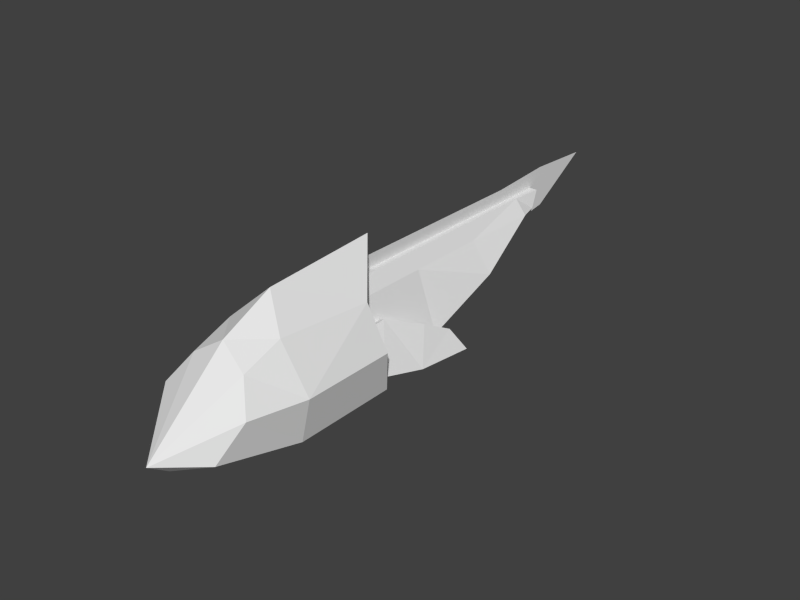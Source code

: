 # Source: cephignis.blend  (saved by Blender 2.67.0; exported with 4.5.12 LTS)
import bpy
from mathutils import Matrix  # noqa: F401  (used for matrix-valued properties, if any)

bpy.ops.wm.read_factory_settings(use_empty=True)
scene = bpy.context.scene
scene.name = 'Scene'

# ---- collections
col_collection_1 = bpy.data.collections.new('Collection 1'); scene.collection.children.link(col_collection_1)

# ---- world
world_world = bpy.data.worlds.new('World'); scene.world = world_world
world_world.color = (0.05088, 0.05088, 0.05088)
world_world.use_sun_shadow = False
world_world.sun_shadow_jitter_overblur = 0.0
world_world.cycles.sampling_method = 'MANUAL'
world_world.cycles.sample_map_resolution = 256

# ---- meshes
me_head = bpy.data.meshes.new('Head')
me_head.from_pydata([(-0.8, -1.0, -0.875), (-0.8, 0.25, -0.875), (0.8, 0.25, -0.875), (0.8, -1.0, -0.875), (-0.48, -1.0, 0.6), (-0.6, 0.125, 0.55), (0.6, 0.125, 0.55), (0.48, -1.0, 0.6), (-0.7, 0.0, -0.7), (0.7, 0.0, -0.7), (-0.35, -0.125, 0.325), (0.35, -0.125, 0.325), (0.0, 0.625, 1.2), (0.0, 0.25, -1.0), (0.0, -0.775, 1.075), (0.0, -1.0, -1.0), (0.0, 0.075, 0.825), (0.0, 0.0, -0.7), (0.0, 0.0, -0.005785), (0.0, -2.4, -0.5831), (0.7, -0.125, -0.005785), (-0.7, -0.125, -0.005785), (0.97, -1.0, -0.1322), (0.97, 0.125, -0.1322), (-0.97, -1.0, -0.1322), (-0.97, 0.125, -0.1322), (-0.5702, -1.95, -0.6551), (0.5702, -1.95, -0.6551), (-0.4752, -1.475, 0.3569), (0.4752, -1.475, 0.3569), (0.0, -1.4, 0.6549), (0.0, -2.15, -0.8291), (0.7778, -1.675, -0.09181), (-0.7778, -1.675, -0.09181)], [(26, 27)], [(24, 25, 0), (13, 1, 8), (23, 22, 3), (15, 3, 27), (15, 13, 2), (14, 12, 5), (18, 20, 9), (12, 6, 16), (23, 2, 9), (25, 5, 21), (2, 13, 9), (24, 0, 33), (0, 1, 13), (7, 6, 14), (21, 18, 8), (5, 12, 16), (6, 7, 22), (6, 23, 20), (1, 25, 8), (16, 11, 18), (10, 16, 18), (4, 5, 24), (7, 14, 30), (14, 4, 30), (22, 7, 29), (0, 15, 26), (3, 22, 32), (4, 24, 28), (28, 33, 19), (26, 31, 19), (33, 26, 19), (31, 27, 19), (30, 28, 19), (32, 29, 19), (29, 30, 19), (27, 32, 19), (25, 1, 0), (17, 13, 8), (2, 23, 3), (31, 15, 27), (3, 15, 2), (4, 14, 5), (17, 18, 9), (6, 11, 16), (20, 23, 9), (5, 10, 21), (13, 17, 9), (0, 26, 33), (15, 0, 13), (6, 12, 14), (18, 17, 8), (10, 5, 16), (23, 6, 22), (11, 6, 20), (25, 21, 8), (11, 20, 18), (21, 10, 18), (5, 25, 24), (29, 7, 30), (4, 28, 30), (32, 22, 29), (15, 31, 26), (27, 3, 32), (24, 33, 28)])
_uv = me_head.uv_layers.new(name='UVMap')
_uv.uv.foreach_set('vector', [0.1503, 0.8313, 0.2361, 0.836, 0.1476, 0.7721, 0.3883, 0.7819, 0.4544, 0.7981, 0.4393, 0.8192, 0.2363, 0.8361, 0.1505, 0.8313, 0.1478, 0.7722, 0.3585, 0.7015, 0.3572, 0.7647, 0.2802, 0.7472, 0.3585, 0.7015, 0.456, 0.7019, 0.4556, 0.7657, 0.1458, 0.9517, 0.2585, 0.9785, 0.2302, 0.8997, 0.3867, 0.8684, 0.3344, 0.8676, 0.3359, 0.8173, 0.3844, 0.9877, 0.3324, 0.9166, 0.3855, 0.9321, 0.3047, 0.8572, 0.3216, 0.7956, 0.3359, 0.8173, 0.469, 0.8603, 0.4391, 0.9186, 0.439, 0.8695, 0.3216, 0.7956, 0.3883, 0.7819, 0.3359, 0.8173, 0.1503, 0.8313, 0.1476, 0.7721, 0.1024, 0.8325, 0.3579, 0.6383, 0.456, 0.6383, 0.456, 0.7019, 0.1403, 0.8952, 0.2304, 0.8998, 0.146, 0.9517, 0.439, 0.8695, 0.3867, 0.8684, 0.4393, 0.8192, 0.4391, 0.9186, 0.3844, 0.9877, 0.3855, 0.9321, 0.2304, 0.8998, 0.1403, 0.8952, 0.1505, 0.8313, 0.3324, 0.9166, 0.3047, 0.8572, 0.3344, 0.8676, 0.4544, 0.7981, 0.469, 0.8603, 0.4393, 0.8192, 0.3855, 0.9321, 0.3577, 0.8926, 0.3867, 0.8684, 0.4147, 0.8937, 0.3855, 0.9321, 0.3867, 0.8684, 0.1401, 0.8951, 0.2302, 0.8997, 0.1503, 0.8313, 0.1403, 0.8952, 0.146, 0.9517, 0.09462, 0.9158, 0.1458, 0.9517, 0.1401, 0.8951, 0.09445, 0.9157, 0.1505, 0.8313, 0.1403, 0.8952, 0.107, 0.8733, 0.3579, 0.6383, 0.3585, 0.7015, 0.2807, 0.6549, 0.1478, 0.7722, 0.1505, 0.8313, 0.1025, 0.8326, 0.1401, 0.8951, 0.1503, 0.8313, 0.1068, 0.8732, 0.1068, 0.8732, 0.1024, 0.8325, 0.01544, 0.819, 0.2807, 0.6549, 0.2735, 0.701, 0.247, 0.7009, 0.1024, 0.8325, 0.07067, 0.7969, 0.01544, 0.819, 0.2735, 0.701, 0.2802, 0.7472, 0.247, 0.7009, 0.09445, 0.9157, 0.1068, 0.8732, 0.01544, 0.819, 0.1025, 0.8326, 0.107, 0.8733, 0.01562, 0.8191, 0.107, 0.8733, 0.09462, 0.9158, 0.01562, 0.8191, 0.07085, 0.7969, 0.1025, 0.8326, 0.01562, 0.8191, 0.2361, 0.836, 0.248, 0.7751, 0.1476, 0.7721, 0.3877, 0.8153, 0.3883, 0.7819, 0.4393, 0.8192, 0.2482, 0.7752, 0.2363, 0.8361, 0.1478, 0.7722, 0.2735, 0.701, 0.3585, 0.7015, 0.2802, 0.7472, 0.3572, 0.7647, 0.3585, 0.7015, 0.4556, 0.7657, 0.1401, 0.8951, 0.1458, 0.9517, 0.2302, 0.8997, 0.3877, 0.8153, 0.3867, 0.8684, 0.3359, 0.8173, 0.3324, 0.9166, 0.3577, 0.8926, 0.3855, 0.9321, 0.3344, 0.8676, 0.3047, 0.8572, 0.3359, 0.8173, 0.4391, 0.9186, 0.4147, 0.8937, 0.439, 0.8695, 0.3883, 0.7819, 0.3877, 0.8153, 0.3359, 0.8173, 0.1476, 0.7721, 0.07067, 0.7969, 0.1024, 0.8325, 0.3585, 0.7015, 0.3579, 0.6383, 0.456, 0.7019, 0.2304, 0.8998, 0.2587, 0.9786, 0.146, 0.9517, 0.3867, 0.8684, 0.3877, 0.8153, 0.4393, 0.8192, 0.4147, 0.8937, 0.4391, 0.9186, 0.3855, 0.9321, 0.2363, 0.8361, 0.2304, 0.8998, 0.1505, 0.8313, 0.3577, 0.8926, 0.3324, 0.9166, 0.3344, 0.8676, 0.469, 0.8603, 0.439, 0.8695, 0.4393, 0.8192, 0.3577, 0.8926, 0.3344, 0.8676, 0.3867, 0.8684, 0.439, 0.8695, 0.4147, 0.8937, 0.3867, 0.8684, 0.2302, 0.8997, 0.2361, 0.836, 0.1503, 0.8313, 0.107, 0.8733, 0.1403, 0.8952, 0.09462, 0.9158, 0.1401, 0.8951, 0.1068, 0.8732, 0.09445, 0.9157, 0.1025, 0.8326, 0.1505, 0.8313, 0.107, 0.8733, 0.3585, 0.7015, 0.2735, 0.701, 0.2807, 0.6549, 0.07085, 0.7969, 0.1478, 0.7722, 0.1025, 0.8326, 0.1503, 0.8313, 0.1024, 0.8325, 0.1068, 0.8732])
me_head.use_remesh_preserve_volume = False
me_head.use_remesh_preserve_attributes = False
me_head.use_mirror_vertex_groups = False
me_head.update()
me_armright = bpy.data.meshes.new('ArmRight')
me_armright.from_pydata([(-0.24, -0.02426, -1.673), (-0.24, 1.673, 0.02426), (0.24, 1.673, 0.02426), (0.24, -0.02426, -1.673), (-0.24, -0.4485, -0.4), (-0.24, 0.4, 0.4485), (0.24, 0.4, 0.4485), (0.24, -0.4485, -0.4), (-0.096, 1.63, -2.988), (-0.24, 2.988, -1.63), (0.24, 2.988, -1.63), (0.096, 1.63, -2.988), (0.0, 3.974, -4.205), (-0.1094, 3.873, -2.842), (0.1094, 3.873, -2.842)], [], [(4, 5, 1), (5, 6, 2), (6, 7, 2), (7, 4, 0), (3, 0, 8), (7, 6, 5), (2, 3, 11), (1, 2, 10), (0, 1, 9), (1, 5, 2), (0, 4, 1), (8, 9, 13), (9, 10, 14), (11, 8, 12), (12, 13, 14), (10, 11, 14), (3, 7, 0), (11, 3, 8), (4, 7, 5), (10, 2, 11), (9, 1, 10), (8, 0, 9), (12, 8, 13), (13, 9, 14), (11, 12, 14), (7, 3, 2)])
_uv = me_armright.uv_layers.new(name='UVMap')
_uv.uv.foreach_set('vector', [0.5293, 0.6849, 0.5293, 0.7774, 0.6219, 0.8237, 0.5065, 0.943, 0.5065, 0.906, 0.61, 0.906, 0.5289, 0.7769, 0.5289, 0.6844, 0.6214, 0.8232, 0.5137, 0.8944, 0.5137, 0.8574, 0.6171, 0.8574, 0.6171, 0.8944, 0.6171, 0.8574, 0.7801, 0.8685, 0.5661, 0.7763, 0.5661, 0.6838, 0.5291, 0.6838, 0.6214, 0.8232, 0.6214, 0.6381, 0.7838, 0.6566, 0.61, 0.943, 0.61, 0.906, 0.773, 0.906, 0.6219, 0.6386, 0.6219, 0.8237, 0.7838, 0.8052, 0.61, 0.943, 0.5065, 0.943, 0.61, 0.906, 0.6219, 0.6386, 0.5293, 0.6849, 0.6219, 0.8237, 0.7843, 0.6567, 0.7838, 0.8052, 0.8985, 0.787, 0.773, 0.943, 0.773, 0.906, 0.8887, 0.916, 0.7801, 0.8833, 0.7801, 0.8685, 0.9838, 0.8759, 0.9941, 0.9245, 0.8887, 0.9329, 0.8887, 0.916, 0.7834, 0.8051, 0.7838, 0.6566, 0.8981, 0.7868, 0.6171, 0.8944, 0.5137, 0.8944, 0.6171, 0.8574, 0.7801, 0.8833, 0.6171, 0.8944, 0.7801, 0.8685, 0.5291, 0.7763, 0.5661, 0.7763, 0.5291, 0.6838, 0.7834, 0.8051, 0.6214, 0.8232, 0.7838, 0.6566, 0.773, 0.943, 0.61, 0.943, 0.773, 0.906, 0.7843, 0.6567, 0.6219, 0.6386, 0.7838, 0.8052, 0.9787, 0.718, 0.7843, 0.6567, 0.8985, 0.787, 0.8887, 0.9329, 0.773, 0.943, 0.8887, 0.916, 0.7838, 0.6566, 0.9782, 0.7177, 0.8981, 0.7868, 0.5289, 0.6844, 0.6214, 0.6381, 0.6214, 0.8232])
me_armright.use_remesh_preserve_volume = False
me_armright.use_remesh_preserve_attributes = False
me_armright.use_mirror_vertex_groups = False
me_armright.update()
me_armleft = bpy.data.meshes.new('ArmLeft')
me_armleft.from_pydata([(-0.24, -0.02426, -1.673), (-0.24, 1.673, 0.02426), (0.24, 1.673, 0.02426), (0.24, -0.02426, -1.673), (-0.24, -0.4485, -0.4), (-0.24, 0.4, 0.4485), (0.24, 0.4, 0.4485), (0.24, -0.4485, -0.4), (-0.096, 1.63, -2.988), (-0.24, 2.988, -1.63), (0.24, 2.988, -1.63), (0.096, 1.63, -2.988), (0.0, 3.974, -4.205), (-0.1094, 3.873, -2.842), (0.1094, 3.873, -2.842)], [], [(4, 5, 1), (5, 6, 2), (6, 7, 2), (7, 4, 0), (3, 0, 8), (7, 6, 5), (2, 3, 11), (1, 2, 10), (0, 1, 9), (1, 5, 2), (0, 4, 1), (8, 9, 13), (9, 10, 14), (11, 8, 12), (12, 13, 14), (10, 11, 14), (3, 7, 0), (11, 3, 8), (4, 7, 5), (10, 2, 11), (9, 1, 10), (8, 0, 9), (12, 8, 13), (13, 9, 14), (11, 12, 14), (7, 3, 2)])
_uv = me_armleft.uv_layers.new(name='UVMap')
_uv.uv.foreach_set('vector', [0.5293, 0.6844, 0.5293, 0.7769, 0.6219, 0.8232, 0.5065, 0.943, 0.5065, 0.906, 0.61, 0.906, 0.5289, 0.7774, 0.5289, 0.6849, 0.6214, 0.8237, 0.5137, 0.8944, 0.5137, 0.8574, 0.6171, 0.8574, 0.6171, 0.8944, 0.6171, 0.8574, 0.7801, 0.8685, 0.5661, 0.6844, 0.5661, 0.7769, 0.5291, 0.7769, 0.6214, 0.8237, 0.6214, 0.6386, 0.7838, 0.6571, 0.61, 0.943, 0.61, 0.906, 0.773, 0.906, 0.6219, 0.6381, 0.6219, 0.8232, 0.7838, 0.8047, 0.61, 0.943, 0.5065, 0.943, 0.61, 0.906, 0.6219, 0.6381, 0.5293, 0.6844, 0.6219, 0.8232, 0.7843, 0.6562, 0.7838, 0.8047, 0.8985, 0.7865, 0.773, 0.943, 0.773, 0.906, 0.8887, 0.916, 0.7801, 0.8833, 0.7801, 0.8685, 0.9838, 0.8759, 0.9941, 0.9245, 0.8887, 0.9329, 0.8887, 0.916, 0.7834, 0.8056, 0.7838, 0.6571, 0.8981, 0.7873, 0.6171, 0.8944, 0.5137, 0.8944, 0.6171, 0.8574, 0.7801, 0.8833, 0.6171, 0.8944, 0.7801, 0.8685, 0.5291, 0.6844, 0.5661, 0.6844, 0.5291, 0.7769, 0.7834, 0.8056, 0.6214, 0.8237, 0.7838, 0.6571, 0.773, 0.943, 0.61, 0.943, 0.773, 0.906, 0.7843, 0.6562, 0.6219, 0.6381, 0.7838, 0.8047, 0.9787, 0.7174, 0.7843, 0.6562, 0.8985, 0.7865, 0.8887, 0.9329, 0.773, 0.943, 0.8887, 0.916, 0.7838, 0.6571, 0.9782, 0.7183, 0.8981, 0.7873, 0.5289, 0.6849, 0.6214, 0.6386, 0.6214, 0.8237])
me_armleft.use_remesh_preserve_volume = False
me_armleft.use_remesh_preserve_attributes = False
me_armleft.use_mirror_vertex_groups = False
me_armleft.update()
me_body = bpy.data.meshes.new('Body')
me_body.from_pydata([(-0.792, -1.327, -0.9933), (-0.792, 0.66, -0.9933), (0.792, 0.66, -0.9933), (0.792, -1.327, -0.9933), (-0.33, -1.327, 0.3267), (-0.33, 0.66, 0.3267), (0.33, 0.66, 0.3267), (0.33, -1.327, 0.3267), (-0.792, 1.993, -0.3267), (0.792, 1.993, -0.3267), (-0.33, 1.993, 0.3267), (0.33, 1.993, 0.3267), (-0.396, 3.327, 0.3267), (0.396, 3.327, 0.3267), (-0.132, -1.327, 0.66), (-0.132, 0.66, 0.66), (0.132, 0.66, 0.66), (0.132, -1.327, 0.66), (-0.132, 1.993, 0.66), (0.132, 1.993, 0.66), (-0.132, 3.327, 0.66), (0.132, 3.327, 0.66), (-0.2717, 3.66, 0.3267), (0.2717, 3.66, 0.3267), (-0.1848, 3.86, 0.66), (0.1848, 3.86, 0.66), (0.0, 0.66, -0.9933), (0.0, -1.327, 0.3267), (0.0, -1.327, -0.9933), (0.0, 1.993, -0.3267), (0.0, 1.993, 0.66), (0.0, -1.327, 0.66), (0.0, 3.327, 0.3267), (0.0, 0.66, 0.66), (0.0, 3.327, 0.66), (0.0, 3.66, 0.3267), (0.0, 3.86, 0.66), (0.0, 5.258, 0.9943), (0.0, 4.198, 0.1076), (0.0, 4.132, 1.061), (0.0, 0.6651, 0.961), (0.0, 3.665, 0.007619), (0.0, -0.6509, 0.961), (0.0, 3.032, 0.961)], [], [(4, 5, 1), (26, 1, 8), (6, 7, 3), (27, 4, 28), (28, 26, 2), (7, 6, 17), (29, 8, 12), (11, 13, 21), (6, 2, 9), (1, 5, 8), (10, 5, 15), (5, 4, 14), (30, 19, 21), (8, 10, 12), (33, 16, 19), (11, 9, 13), (31, 33, 15), (12, 10, 20), (12, 20, 22), (6, 11, 16), (27, 7, 17), (35, 22, 24), (21, 13, 23), (34, 21, 36), (32, 12, 22), (2, 26, 29), (7, 27, 28), (0, 1, 26), (9, 29, 13), (18, 30, 34), (15, 33, 30), (17, 16, 33), (4, 27, 14), (23, 35, 25), (20, 34, 36), (13, 32, 23), (35, 32, 41), (34, 43, 30), (30, 40, 33), (36, 39, 34), (36, 35, 38), (31, 33, 42), (0, 4, 1), (29, 26, 8), (2, 6, 3), (4, 0, 28), (3, 28, 2), (32, 29, 12), (19, 11, 21), (11, 6, 9), (5, 10, 8), (18, 10, 15), (15, 5, 14), (34, 30, 21), (30, 33, 19), (14, 31, 15), (10, 18, 20), (20, 24, 22), (6, 16, 17), (31, 27, 17), (36, 35, 24), (25, 21, 23), (21, 25, 36), (35, 32, 22), (9, 2, 29), (3, 7, 28), (28, 0, 26), (29, 32, 13), (20, 18, 34), (18, 15, 30), (31, 17, 33), (27, 31, 14), (35, 36, 25), (24, 20, 36), (32, 35, 23), (38, 35, 41), (39, 43, 34), (43, 40, 30), (37, 39, 36), (37, 36, 38), (33, 40, 42), (11, 19, 16)])
_uv = me_body.uv_layers.new(name='UVMap')
_uv.uv.foreach_set('vector', [0.09432, 0.1684, 0.3203, 0.1686, 0.3198, 0.00955, 0.3198, 0.3354, 0.3198, 0.2454, 0.4892, 0.2454, 0.3205, 0.1689, 0.09442, 0.1682, 0.09462, 0.00973, 0.1964, 0.1686, 0.1589, 0.1686, 0.1964, 0.01861, 0.09414, 0.3354, 0.3198, 0.3354, 0.3198, 0.4254, 0.09442, 0.1682, 0.3205, 0.1689, 0.09426, 0.2121, 0.4892, 0.3354, 0.4892, 0.2454, 0.6579, 0.2904, 0.4722, 0.171, 0.6238, 0.1689, 0.623, 0.2171, 0.3205, 0.1689, 0.3199, 0.009729, 0.4736, 0.0802, 0.3198, 0.00955, 0.3203, 0.1686, 0.4734, 0.07992, 0.4721, 0.1706, 0.3203, 0.1686, 0.32, 0.2128, 0.3203, 0.1686, 0.09432, 0.1684, 0.09426, 0.2123, 0.04053, 0.2251, 0.02553, 0.225, 0.02707, 0.0735, 0.4734, 0.07992, 0.4721, 0.1706, 0.6236, 0.1684, 0.03898, 0.3766, 0.02399, 0.3764, 0.02553, 0.225, 0.4722, 0.171, 0.4736, 0.0802, 0.6238, 0.1689, 0.04303, 0.6023, 0.04303, 0.3766, 0.05803, 0.3766, 0.6236, 0.1684, 0.4721, 0.1706, 0.6228, 0.2167, 0.6236, 0.1684, 0.6228, 0.2167, 0.6628, 0.1778, 0.3205, 0.1689, 0.4722, 0.171, 0.3201, 0.213, 0.1964, 0.1686, 0.2339, 0.1686, 0.2114, 0.2064, 0.6958, 0.3354, 0.6958, 0.3045, 0.7399, 0.3144, 0.623, 0.2171, 0.6238, 0.1689, 0.6631, 0.1783, 0.04207, 0.07365, 0.02707, 0.0735, 0.04268, 0.01306, 0.6579, 0.3354, 0.6579, 0.2904, 0.6958, 0.3045, 0.3198, 0.4254, 0.3198, 0.3354, 0.4892, 0.3354, 0.2339, 0.1686, 0.1964, 0.1686, 0.1964, 0.01861, 0.09414, 0.2454, 0.3198, 0.2454, 0.3198, 0.3354, 0.4892, 0.4254, 0.4892, 0.3354, 0.6579, 0.3804, 0.05803, 0.2251, 0.04303, 0.2251, 0.04303, 0.07362, 0.05803, 0.3766, 0.04303, 0.3766, 0.04303, 0.2251, 0.02169, 0.6021, 0.02399, 0.3764, 0.03898, 0.3766, 0.1589, 0.1686, 0.1964, 0.1686, 0.1814, 0.2064, 0.6958, 0.3663, 0.6958, 0.3354, 0.7399, 0.3564, 0.05803, 0.07362, 0.04303, 0.07362, 0.04303, 0.01303, 0.6579, 0.3804, 0.6579, 0.3354, 0.6958, 0.3663, 0.7654, 0.4669, 0.7276, 0.4669, 0.766, 0.4307, 0.7276, 0.5048, 0.6941, 0.539, 0.5761, 0.5048, 0.5761, 0.5048, 0.4252, 0.539, 0.4246, 0.5048, 0.7882, 0.5048, 0.819, 0.5504, 0.7276, 0.5048, 0.7882, 0.5048, 0.7654, 0.4669, 0.8266, 0.4421, 0.1989, 0.5048, 0.4246, 0.5048, 0.2757, 0.539, 0.09426, 0.009638, 0.09432, 0.1684, 0.3198, 0.00955, 0.4892, 0.3354, 0.3198, 0.3354, 0.4892, 0.2454, 0.3199, 0.009729, 0.3205, 0.1689, 0.09462, 0.00973, 0.1589, 0.1686, 0.1065, 0.01861, 0.1964, 0.01861, 0.09414, 0.4254, 0.09414, 0.3354, 0.3198, 0.4254, 0.6579, 0.3354, 0.4892, 0.3354, 0.6579, 0.2904, 0.4716, 0.215, 0.4722, 0.171, 0.623, 0.2171, 0.4722, 0.171, 0.3205, 0.1689, 0.4736, 0.0802, 0.3203, 0.1686, 0.4721, 0.1706, 0.4734, 0.07992, 0.4715, 0.2147, 0.4721, 0.1706, 0.32, 0.2128, 0.32, 0.2128, 0.3203, 0.1686, 0.09426, 0.2123, 0.04207, 0.07365, 0.04053, 0.2251, 0.02707, 0.0735, 0.04053, 0.2251, 0.03898, 0.3766, 0.02553, 0.225, 0.05803, 0.6023, 0.04303, 0.6023, 0.05803, 0.3766, 0.4721, 0.1706, 0.4715, 0.2147, 0.6228, 0.2167, 0.6228, 0.2167, 0.6836, 0.218, 0.6628, 0.1778, 0.3205, 0.1689, 0.3201, 0.213, 0.09426, 0.2121, 0.1964, 0.2064, 0.1964, 0.1686, 0.2114, 0.2064, 0.7399, 0.3354, 0.6958, 0.3354, 0.7399, 0.3144, 0.6839, 0.2185, 0.623, 0.2171, 0.6631, 0.1783, 0.02707, 0.0735, 0.02169, 0.01285, 0.04268, 0.01306, 0.6958, 0.3354, 0.6579, 0.3354, 0.6958, 0.3045, 0.4892, 0.4254, 0.3198, 0.4254, 0.4892, 0.3354, 0.2864, 0.01861, 0.2339, 0.1686, 0.1964, 0.01861, 0.09414, 0.3354, 0.09414, 0.2454, 0.3198, 0.3354, 0.4892, 0.3354, 0.6579, 0.3354, 0.6579, 0.3804, 0.05803, 0.07362, 0.05803, 0.2251, 0.04303, 0.07362, 0.05803, 0.2251, 0.05803, 0.3766, 0.04303, 0.2251, 0.03668, 0.6023, 0.02169, 0.6021, 0.03898, 0.3766, 0.1964, 0.1686, 0.1964, 0.2064, 0.1814, 0.2064, 0.6958, 0.3354, 0.7399, 0.3354, 0.7399, 0.3564, 0.06402, 0.01303, 0.05803, 0.07362, 0.04303, 0.01303, 0.6579, 0.3354, 0.6958, 0.3354, 0.6958, 0.3663, 0.8266, 0.4421, 0.7654, 0.4669, 0.766, 0.4307, 0.819, 0.5504, 0.6941, 0.539, 0.7276, 0.5048, 0.6941, 0.539, 0.4252, 0.539, 0.5761, 0.5048, 0.947, 0.5428, 0.819, 0.5504, 0.7882, 0.5048, 0.947, 0.5428, 0.7882, 0.5048, 0.8266, 0.4421, 0.4246, 0.5048, 0.4252, 0.539, 0.2757, 0.539, 0.4722, 0.171, 0.4716, 0.215, 0.3201, 0.213])
me_body.use_remesh_preserve_volume = False
me_body.use_remesh_preserve_attributes = False
me_body.use_mirror_vertex_groups = False
me_body.update()

# ---- objects
ob_head = bpy.data.objects.new('Head', me_head)
ob_armright = bpy.data.objects.new('ArmRight', me_armright)
ob_armleft = bpy.data.objects.new('ArmLeft', me_armleft)
ob_body = bpy.data.objects.new('Body', me_body)

# ---- transforms, parenting, visibility, modifiers, constraints
ob_head.location = (0.0, -0.36, 0.5)
ob_head.scale = (0.4, 0.56, 0.4)
ob_head.lineart.crease_threshold = 0.0
ob_armright.location = (-0.17, -0.3, 0.4)
ob_armright.rotation_euler = (3.636, 0.3903, 0.1817)
ob_armright.scale = (-0.14, -0.14, -0.14)
ob_armright.lineart.crease_threshold = 0.0
ob_armleft.location = (0.17, -0.3, 0.4)
ob_armleft.rotation_euler = (0.494, -0.3903, -0.1817)
ob_armleft.scale = (0.14, 0.14, 0.14)
ob_armleft.lineart.crease_threshold = 0.0
ob_body.location = (0.0, 0.06, 0.55)
ob_body.scale = (0.3, 0.42, 0.3)
ob_body.lineart.crease_threshold = 0.0

# ---- collection membership
col_collection_1.objects.link(ob_head)
col_collection_1.objects.link(ob_armright)
col_collection_1.objects.link(ob_armleft)
col_collection_1.objects.link(ob_body)

# ---- scene / render settings (as saved in the file)
scene.frame_start = 1; scene.frame_end = 10000; scene.frame_set(0)
scene.render.engine = 'BLENDER_EEVEE_NEXT'
scene.render.image_settings.color_mode = 'RGB'
scene.render.image_settings.compression = 90
scene.render.resolution_x = 1440
scene.render.pixel_aspect_x = 4.0
scene.render.pixel_aspect_y = 3.0
scene.render.fps = 30
scene.render.dither_intensity = 0.0
scene.cycles.use_denoising = False
scene.cycles.samples = 10
scene.cycles.sampling_pattern = 'TABULATED_SOBOL'
scene.cycles.light_sampling_threshold = 0.0
scene.cycles.use_adaptive_sampling = False
scene.cycles.use_light_tree = False
scene.cycles.blur_glossy = 0.0
scene.cycles.volume_bounces = 1
scene.cycles.pixel_filter_type = 'GAUSSIAN'
scene.cycles.sample_clamp_indirect = 0.0
scene.view_settings.view_transform = 'Standard'
bpy.context.view_layer.update()

# ---- added for rendering (the .blend has no active camera and no usable light): camera, sun
cam_auto = bpy.data.cameras.new('AutoCamera')
cam_auto.lens = 50.0
cam_auto.sensor_width = 36.0
cam_auto.clip_end = 1000.0
ob_auto_camera = bpy.data.objects.new('AutoCamera', cam_auto)
scene.collection.objects.link(ob_auto_camera)
ob_auto_camera.location = (3.90204, -4.40017, 3.55181)
ob_auto_camera.rotation_euler = (1.09748, -7.21219e-08, 0.694738)
scene.camera = ob_auto_camera
light_auto_sun = bpy.data.lights.new('AutoSun', 'SUN')
light_auto_sun.energy = 3.0
light_auto_sun.angle = 0.0523599
ob_auto_sun = bpy.data.objects.new('AutoSun', light_auto_sun)
scene.collection.objects.link(ob_auto_sun)
ob_auto_sun.rotation_euler = (0.872665, 0.174533, 0.523599)
bpy.context.view_layer.update()

